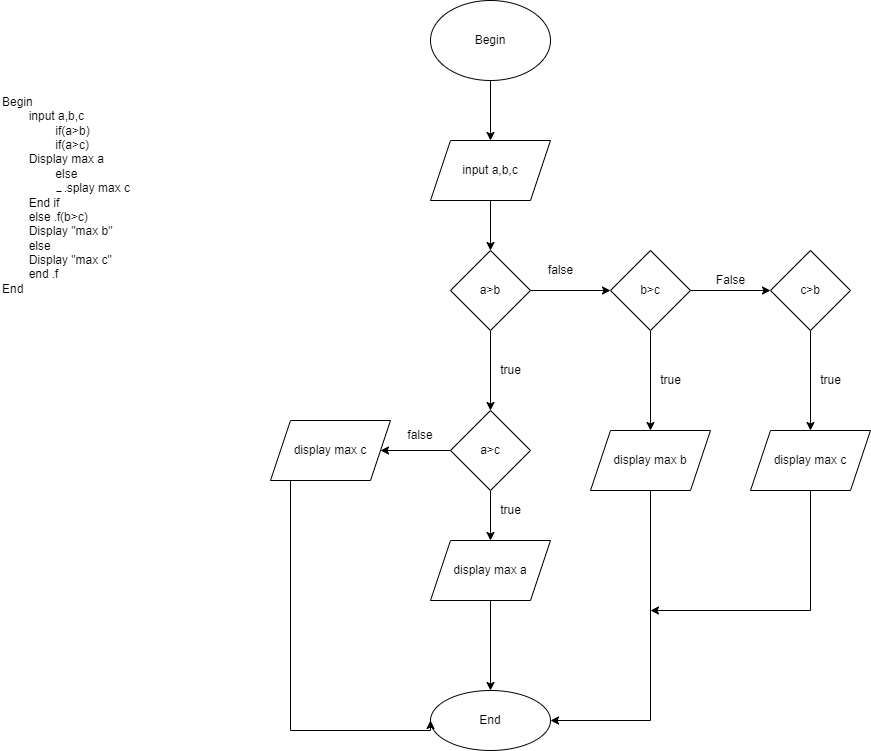

The diagram above was exported from draw.io. Its source (the exported page's mxGraphModel, read from the mxfile embedded in the PNG):
<mxGraphModel dx="1038" dy="539" grid="1" gridSize="10" guides="1" tooltips="1" connect="1" arrows="1" fold="1" page="1" pageScale="1" pageWidth="827" pageHeight="1169" math="0" shadow="0">
  <root>
    <mxCell id="0" />
    <mxCell id="1" parent="0" />
    <mxCell id="zfhHfmWrqPw92Sfe_vuv-1" value="Begin&amp;nbsp;&lt;br&gt;&lt;span style=&quot;white-space: pre;&quot;&gt;&#09;&lt;/span&gt;input a,b,c&lt;br&gt;&lt;span style=&quot;white-space: pre;&quot;&gt;&#09;&lt;span style=&quot;white-space: pre;&quot;&gt;&#09;&lt;/span&gt;&lt;/span&gt;if(a&amp;gt;b)&lt;br&gt;&lt;span style=&quot;white-space: pre;&quot;&gt;&#09;&lt;span style=&quot;white-space: pre;&quot;&gt;&#09;&lt;/span&gt;&lt;/span&gt;if(a&amp;gt;c)&lt;br&gt;&lt;span style=&quot;white-space: pre;&quot;&gt;&#09;&lt;/span&gt;Display max a&lt;br&gt;&lt;span style=&quot;white-space: pre;&quot;&gt;&#09;&lt;/span&gt;&lt;span style=&quot;white-space: pre;&quot;&gt;&#09;&lt;/span&gt;else&amp;nbsp;&lt;br&gt;&lt;span style=&quot;white-space: pre;&quot;&gt;&#09;&lt;/span&gt;&lt;span style=&quot;white-space: pre;&quot;&gt;&#09;&lt;/span&gt;Display max c&lt;br&gt;&lt;span style=&quot;white-space: pre;&quot;&gt;&#09;&lt;/span&gt;End if&lt;br&gt;&lt;span style=&quot;white-space: pre;&quot;&gt;&#09;&lt;/span&gt;else if(b&amp;gt;c)&lt;br&gt;&lt;span style=&quot;white-space: pre;&quot;&gt;&#09;&lt;/span&gt;Display &quot;max b&quot;&lt;br&gt;&lt;span style=&quot;white-space: pre;&quot;&gt;&#09;&lt;/span&gt;else&lt;br&gt;&lt;span style=&quot;white-space: pre;&quot;&gt;&#09;&lt;/span&gt;Display &quot;max c&quot;&lt;br&gt;&lt;span style=&quot;white-space: pre;&quot;&gt;&#09;&lt;/span&gt;end if&amp;nbsp;&lt;br&gt;&lt;div style=&quot;&quot;&gt;&lt;span style=&quot;background-color: initial;&quot;&gt;End&lt;/span&gt;&lt;/div&gt;" style="text;html=1;strokeColor=none;fillColor=none;align=left;verticalAlign=middle;whiteSpace=wrap;rounded=0;" parent="1" vertex="1">
      <mxGeometry x="10" y="370" width="310" height="190" as="geometry" />
    </mxCell>
    <mxCell id="zfhHfmWrqPw92Sfe_vuv-4" value="" style="edgeStyle=orthogonalEdgeStyle;rounded=0;orthogonalLoop=1;jettySize=auto;html=1;" parent="1" source="zfhHfmWrqPw92Sfe_vuv-2" target="zfhHfmWrqPw92Sfe_vuv-3" edge="1">
      <mxGeometry relative="1" as="geometry" />
    </mxCell>
    <mxCell id="zfhHfmWrqPw92Sfe_vuv-2" value="Begin" style="ellipse;whiteSpace=wrap;html=1;" parent="1" vertex="1">
      <mxGeometry x="440" y="270" width="120" height="80" as="geometry" />
    </mxCell>
    <mxCell id="zfhHfmWrqPw92Sfe_vuv-6" value="" style="edgeStyle=orthogonalEdgeStyle;rounded=0;orthogonalLoop=1;jettySize=auto;html=1;" parent="1" source="zfhHfmWrqPw92Sfe_vuv-3" target="zfhHfmWrqPw92Sfe_vuv-5" edge="1">
      <mxGeometry relative="1" as="geometry" />
    </mxCell>
    <mxCell id="zfhHfmWrqPw92Sfe_vuv-3" value="input a,b,c" style="shape=parallelogram;perimeter=parallelogramPerimeter;whiteSpace=wrap;html=1;fixedSize=1;" parent="1" vertex="1">
      <mxGeometry x="440" y="410" width="120" height="60" as="geometry" />
    </mxCell>
    <mxCell id="zfhHfmWrqPw92Sfe_vuv-8" value="" style="edgeStyle=orthogonalEdgeStyle;rounded=0;orthogonalLoop=1;jettySize=auto;html=1;" parent="1" source="zfhHfmWrqPw92Sfe_vuv-5" target="zfhHfmWrqPw92Sfe_vuv-7" edge="1">
      <mxGeometry relative="1" as="geometry" />
    </mxCell>
    <mxCell id="zfhHfmWrqPw92Sfe_vuv-14" value="" style="edgeStyle=orthogonalEdgeStyle;rounded=0;orthogonalLoop=1;jettySize=auto;html=1;" parent="1" source="zfhHfmWrqPw92Sfe_vuv-5" target="zfhHfmWrqPw92Sfe_vuv-13" edge="1">
      <mxGeometry relative="1" as="geometry" />
    </mxCell>
    <mxCell id="zfhHfmWrqPw92Sfe_vuv-5" value="a&amp;gt;b" style="rhombus;whiteSpace=wrap;html=1;" parent="1" vertex="1">
      <mxGeometry x="460" y="520" width="80" height="80" as="geometry" />
    </mxCell>
    <mxCell id="zfhHfmWrqPw92Sfe_vuv-10" value="" style="edgeStyle=orthogonalEdgeStyle;rounded=0;orthogonalLoop=1;jettySize=auto;html=1;" parent="1" source="zfhHfmWrqPw92Sfe_vuv-7" target="zfhHfmWrqPw92Sfe_vuv-9" edge="1">
      <mxGeometry relative="1" as="geometry" />
    </mxCell>
    <mxCell id="zfhHfmWrqPw92Sfe_vuv-24" value="" style="edgeStyle=orthogonalEdgeStyle;rounded=0;orthogonalLoop=1;jettySize=auto;html=1;" parent="1" source="zfhHfmWrqPw92Sfe_vuv-7" target="zfhHfmWrqPw92Sfe_vuv-23" edge="1">
      <mxGeometry relative="1" as="geometry" />
    </mxCell>
    <mxCell id="zfhHfmWrqPw92Sfe_vuv-7" value="b&amp;gt;c" style="rhombus;whiteSpace=wrap;html=1;" parent="1" vertex="1">
      <mxGeometry x="620" y="520" width="80" height="80" as="geometry" />
    </mxCell>
    <mxCell id="zfhHfmWrqPw92Sfe_vuv-12" value="" style="edgeStyle=orthogonalEdgeStyle;rounded=0;orthogonalLoop=1;jettySize=auto;html=1;" parent="1" source="zfhHfmWrqPw92Sfe_vuv-9" target="zfhHfmWrqPw92Sfe_vuv-11" edge="1">
      <mxGeometry relative="1" as="geometry" />
    </mxCell>
    <mxCell id="zfhHfmWrqPw92Sfe_vuv-9" value="c&amp;gt;b" style="rhombus;whiteSpace=wrap;html=1;" parent="1" vertex="1">
      <mxGeometry x="780" y="520" width="80" height="80" as="geometry" />
    </mxCell>
    <mxCell id="zfhHfmWrqPw92Sfe_vuv-27" style="edgeStyle=none;rounded=0;orthogonalLoop=1;jettySize=auto;html=1;exitX=0.5;exitY=1;exitDx=0;exitDy=0;" parent="1" source="zfhHfmWrqPw92Sfe_vuv-11" edge="1">
      <mxGeometry relative="1" as="geometry">
        <mxPoint x="660" y="880" as="targetPoint" />
        <Array as="points">
          <mxPoint x="820" y="880" />
        </Array>
      </mxGeometry>
    </mxCell>
    <mxCell id="zfhHfmWrqPw92Sfe_vuv-11" value="display max c" style="shape=parallelogram;perimeter=parallelogramPerimeter;whiteSpace=wrap;html=1;fixedSize=1;" parent="1" vertex="1">
      <mxGeometry x="760" y="700" width="120" height="60" as="geometry" />
    </mxCell>
    <mxCell id="zfhHfmWrqPw92Sfe_vuv-16" value="" style="edgeStyle=orthogonalEdgeStyle;rounded=0;orthogonalLoop=1;jettySize=auto;html=1;" parent="1" source="zfhHfmWrqPw92Sfe_vuv-13" target="zfhHfmWrqPw92Sfe_vuv-15" edge="1">
      <mxGeometry relative="1" as="geometry" />
    </mxCell>
    <mxCell id="zfhHfmWrqPw92Sfe_vuv-22" value="" style="edgeStyle=orthogonalEdgeStyle;rounded=0;orthogonalLoop=1;jettySize=auto;html=1;" parent="1" source="zfhHfmWrqPw92Sfe_vuv-13" target="zfhHfmWrqPw92Sfe_vuv-21" edge="1">
      <mxGeometry relative="1" as="geometry" />
    </mxCell>
    <mxCell id="zfhHfmWrqPw92Sfe_vuv-13" value="a&amp;gt;c" style="rhombus;whiteSpace=wrap;html=1;" parent="1" vertex="1">
      <mxGeometry x="460" y="680" width="80" height="80" as="geometry" />
    </mxCell>
    <mxCell id="zfhHfmWrqPw92Sfe_vuv-18" value="" style="edgeStyle=orthogonalEdgeStyle;rounded=0;orthogonalLoop=1;jettySize=auto;html=1;" parent="1" source="zfhHfmWrqPw92Sfe_vuv-15" target="zfhHfmWrqPw92Sfe_vuv-17" edge="1">
      <mxGeometry relative="1" as="geometry" />
    </mxCell>
    <mxCell id="zfhHfmWrqPw92Sfe_vuv-15" value="display max a" style="shape=parallelogram;perimeter=parallelogramPerimeter;whiteSpace=wrap;html=1;fixedSize=1;" parent="1" vertex="1">
      <mxGeometry x="440" y="810" width="120" height="60" as="geometry" />
    </mxCell>
    <mxCell id="zfhHfmWrqPw92Sfe_vuv-17" value="End" style="ellipse;whiteSpace=wrap;html=1;" parent="1" vertex="1">
      <mxGeometry x="440" y="960" width="120" height="60" as="geometry" />
    </mxCell>
    <mxCell id="zfhHfmWrqPw92Sfe_vuv-25" style="edgeStyle=orthogonalEdgeStyle;rounded=0;orthogonalLoop=1;jettySize=auto;html=1;entryX=0;entryY=0.5;entryDx=0;entryDy=0;" parent="1" source="zfhHfmWrqPw92Sfe_vuv-21" target="zfhHfmWrqPw92Sfe_vuv-17" edge="1">
      <mxGeometry relative="1" as="geometry">
        <mxPoint x="430" y="1024" as="targetPoint" />
        <Array as="points">
          <mxPoint x="300" y="1000" />
          <mxPoint x="440" y="1000" />
        </Array>
      </mxGeometry>
    </mxCell>
    <mxCell id="zfhHfmWrqPw92Sfe_vuv-21" value="display max c" style="shape=parallelogram;perimeter=parallelogramPerimeter;whiteSpace=wrap;html=1;fixedSize=1;" parent="1" vertex="1">
      <mxGeometry x="280" y="690" width="120" height="60" as="geometry" />
    </mxCell>
    <mxCell id="zfhHfmWrqPw92Sfe_vuv-26" style="edgeStyle=orthogonalEdgeStyle;rounded=0;orthogonalLoop=1;jettySize=auto;html=1;exitX=0.5;exitY=1;exitDx=0;exitDy=0;entryX=1;entryY=0.5;entryDx=0;entryDy=0;" parent="1" source="zfhHfmWrqPw92Sfe_vuv-23" target="zfhHfmWrqPw92Sfe_vuv-17" edge="1">
      <mxGeometry relative="1" as="geometry" />
    </mxCell>
    <mxCell id="zfhHfmWrqPw92Sfe_vuv-23" value="display max b" style="shape=parallelogram;perimeter=parallelogramPerimeter;whiteSpace=wrap;html=1;fixedSize=1;" parent="1" vertex="1">
      <mxGeometry x="600" y="700" width="120" height="60" as="geometry" />
    </mxCell>
    <mxCell id="aNY1AEv5HQiBNIBmYvlm-1" value="false" style="text;html=1;strokeColor=none;fillColor=none;align=center;verticalAlign=middle;whiteSpace=wrap;rounded=0;" vertex="1" parent="1">
      <mxGeometry x="400" y="690" width="60" height="30" as="geometry" />
    </mxCell>
    <mxCell id="aNY1AEv5HQiBNIBmYvlm-2" value="true" style="text;html=1;align=center;verticalAlign=middle;resizable=0;points=[];autosize=1;strokeColor=none;fillColor=none;" vertex="1" parent="1">
      <mxGeometry x="660" y="635" width="40" height="30" as="geometry" />
    </mxCell>
    <mxCell id="aNY1AEv5HQiBNIBmYvlm-3" value="False" style="text;html=1;align=center;verticalAlign=middle;resizable=0;points=[];autosize=1;strokeColor=none;fillColor=none;" vertex="1" parent="1">
      <mxGeometry x="715" y="535" width="50" height="30" as="geometry" />
    </mxCell>
    <mxCell id="aNY1AEv5HQiBNIBmYvlm-4" value="true" style="text;html=1;align=center;verticalAlign=middle;resizable=0;points=[];autosize=1;strokeColor=none;fillColor=none;" vertex="1" parent="1">
      <mxGeometry x="820" y="635" width="40" height="30" as="geometry" />
    </mxCell>
    <mxCell id="aNY1AEv5HQiBNIBmYvlm-5" value="true" style="text;html=1;align=center;verticalAlign=middle;resizable=0;points=[];autosize=1;strokeColor=none;fillColor=none;" vertex="1" parent="1">
      <mxGeometry x="500" y="625" width="40" height="30" as="geometry" />
    </mxCell>
    <mxCell id="aNY1AEv5HQiBNIBmYvlm-6" value="true" style="text;html=1;align=center;verticalAlign=middle;resizable=0;points=[];autosize=1;strokeColor=none;fillColor=none;" vertex="1" parent="1">
      <mxGeometry x="500" y="765" width="40" height="30" as="geometry" />
    </mxCell>
    <mxCell id="aNY1AEv5HQiBNIBmYvlm-7" value="false" style="text;html=1;align=center;verticalAlign=middle;resizable=0;points=[];autosize=1;strokeColor=none;fillColor=none;" vertex="1" parent="1">
      <mxGeometry x="545" y="525" width="50" height="30" as="geometry" />
    </mxCell>
  </root>
</mxGraphModel>